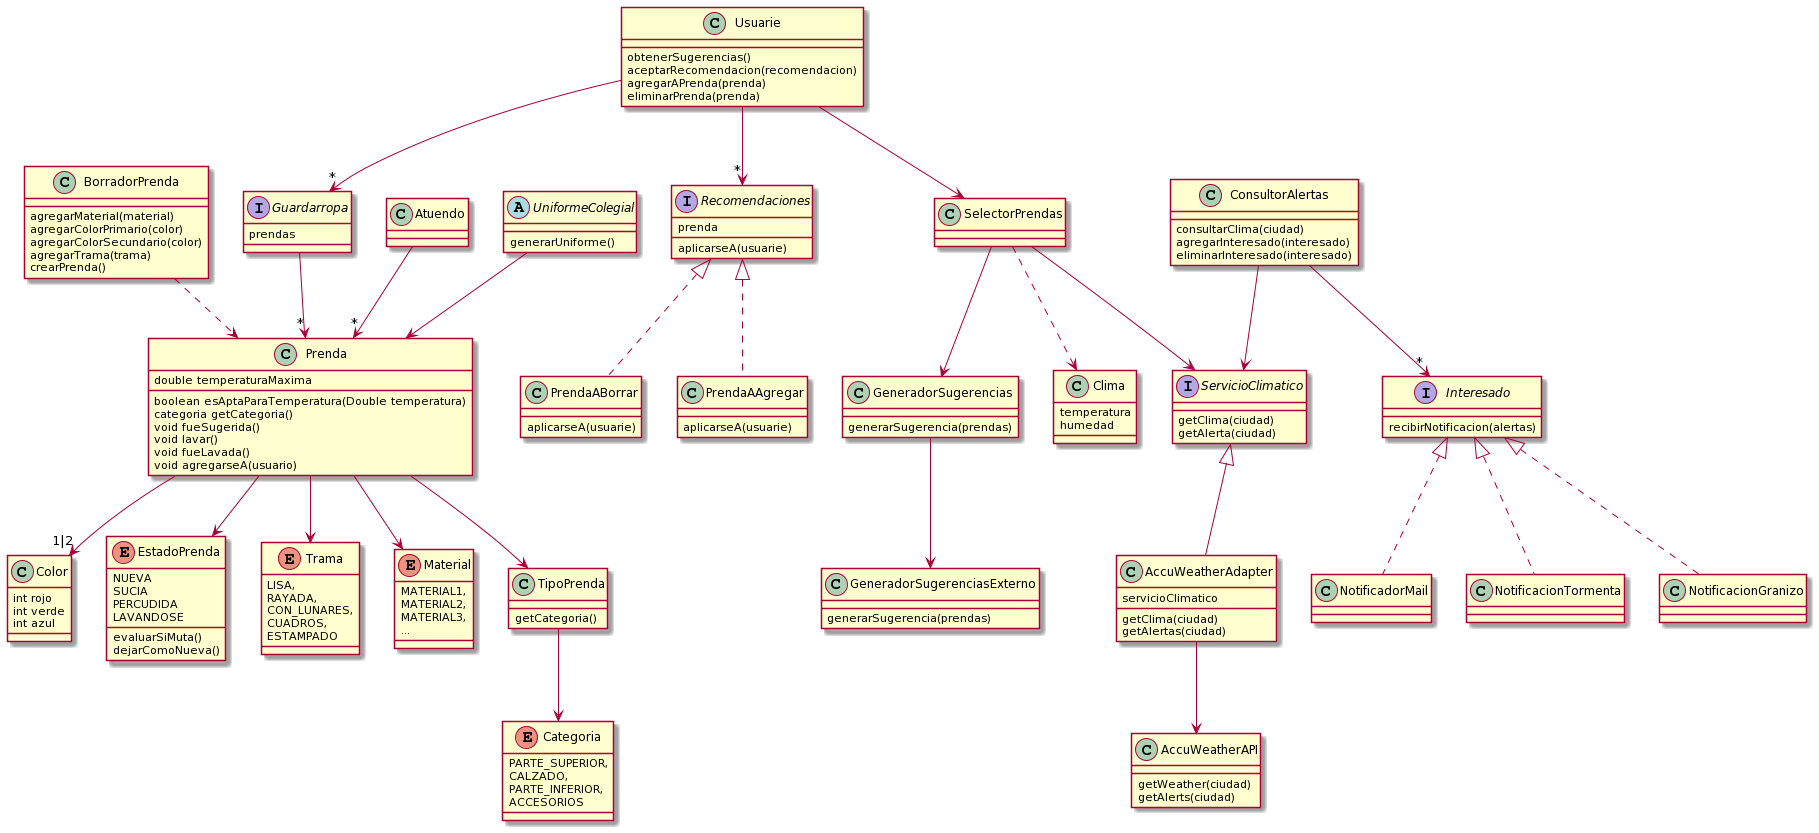

The diagram above was rendered by PlantUML. Its source (embedded in the PNG):
@startuml
'PRENDA Y SUS CARACTERISTICAS
class Prenda{
  double temperaturaMaxima

  boolean esAptaParaTemperatura(Double temperatura)
  categoria getCategoria()
  void fueSugerida()
  void lavar()
  void fueLavada()
  void agregarseA(usuario)
}

class Color{
  int rojo
  int verde
  int azul
}
enum EstadoPrenda{
  NUEVA
  SUCIA
  PERCUDIDA
  LAVANDOSE

  evaluarSiMuta()
  dejarComoNueva()
}

enum Trama{
  LISA,
  RAYADA,
  CON_LUNARES,
  CUADROS,
  ESTAMPADO
}

enum Categoria{
  PARTE_SUPERIOR,
  CALZADO,
  PARTE_INFERIOR,
  ACCESORIOS
}

enum Material{
  MATERIAL1,
  MATERIAL2,
  MATERIAL3,
  ...
}

class TipoPrenda{
  getCategoria()
}

class BorradorPrenda{
  agregarMaterial(material)
  agregarColorPrimario(color)
  agregarColorSecundario(color)
  agregarTrama(trama)
  crearPrenda()
}

'USUARIO Y GUARDARROPAS
interface Guardarropa{
  prendas
}

class Atuendo

class Usuarie{
 
  obtenerSugerencias()
  aceptarRecomendacion(recomendacion)
  agregarAPrenda(prenda)
  eliminarPrenda(prenda)
  
}

'RECOMENDACIONES

interface Recomendaciones{
  prenda
  aplicarseA(usuarie)
}

class PrendaABorrar{
  aplicarseA(usuarie)
}

class PrendaAAgregar{
  aplicarseA(usuarie)
}

'GENERADORES SUGERENCIAS

class GeneradorSugerencias{
  generarSugerencia(prendas)
  
}
class GeneradorSugerenciasExterno{
  generarSugerencia(prendas)
}

class SelectorPrendas


abstract UniformeColegial{
  generarUniforme()
}

'

'SERVICIO CLIMA
class AccuWeatherAdapter{
  servicioClimatico
  getClima(ciudad)
  getAlertas(ciudad)
}
class AccuWeatherAPI{
  getWeather(ciudad)
  getAlerts(ciudad)
}

class Clima{
  temperatura
  humedad
}

interface ServicioClimatico{
  getClima(ciudad)
  getAlerta(ciudad)
}

'CONSULTAS ALERTAS
interface Interesado{
  recibirNotificacion(alertas)
}

class ConsultorAlertas{
  consultarClima(ciudad)
  agregarInteresado(interesado)
  eliminarInteresado(interesado)
}

ConsultorAlertas --> ServicioClimatico
ConsultorAlertas --> "*" Interesado
Interesado <|.. NotificadorMail
Interesado <|.. NotificacionTormenta
Interesado <|.. NotificacionGranizo

Prenda --> TipoPrenda
Prenda --> Material
Prenda --> Trama
Prenda -->"1|2" Color
Prenda --> EstadoPrenda
TipoPrenda --> Categoria
Atuendo -->"*" Prenda
BorradorPrenda ..> Prenda
AccuWeatherAdapter --> AccuWeatherAPI
ServicioClimatico <|-- AccuWeatherAdapter
Guardarropa -->"*" Prenda
Usuarie -->"*" Guardarropa
Usuarie --> SelectorPrendas
SelectorPrendas --> ServicioClimatico
SelectorPrendas --> GeneradorSugerencias
GeneradorSugerencias --> GeneradorSugerenciasExterno
SelectorPrendas ..> Clima
UniformeColegial --> Prenda
Usuarie -->"*" Recomendaciones
Recomendaciones <|.. PrendaAAgregar
Recomendaciones <|.. PrendaABorrar
@enduml